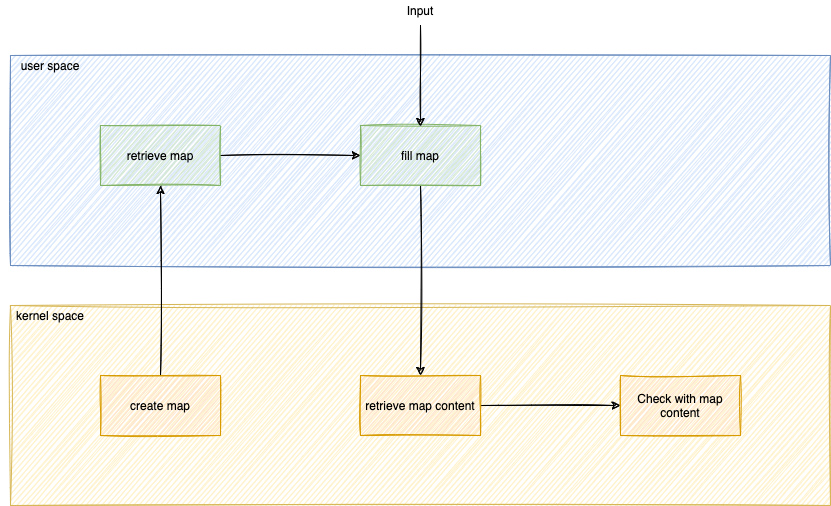

The diagram above was exported from draw.io. Its source (the exported page's mxGraphModel, read from the mxfile embedded in the PNG):
<mxGraphModel dx="1384" dy="852" grid="1" gridSize="10" guides="1" tooltips="1" connect="1" arrows="1" fold="1" page="1" pageScale="1" pageWidth="827" pageHeight="1169" math="0" shadow="0">
  <root>
    <mxCell id="0" />
    <mxCell id="1" parent="0" />
    <mxCell id="2" value="" style="whiteSpace=wrap;html=1;fillColor=#fff2cc;strokeColor=#d6b656;sketch=1;" vertex="1" parent="1">
      <mxGeometry x="150" y="310" width="820" height="200" as="geometry" />
    </mxCell>
    <mxCell id="3" value="kernel space" style="text;html=1;strokeColor=none;fillColor=none;align=center;verticalAlign=middle;whiteSpace=wrap;sketch=1;" vertex="1" parent="1">
      <mxGeometry x="140" y="310" width="100" height="20" as="geometry" />
    </mxCell>
    <mxCell id="4" value="" style="whiteSpace=wrap;html=1;fillColor=#dae8fc;strokeColor=#6c8ebf;sketch=1;" vertex="1" parent="1">
      <mxGeometry x="150" y="60" width="820" height="210" as="geometry" />
    </mxCell>
    <mxCell id="5" value="user space" style="text;html=1;strokeColor=none;fillColor=none;align=center;verticalAlign=middle;whiteSpace=wrap;sketch=1;" vertex="1" parent="1">
      <mxGeometry x="140" y="60" width="100" height="20" as="geometry" />
    </mxCell>
    <mxCell id="6" style="edgeStyle=orthogonalEdgeStyle;orthogonalLoop=1;jettySize=auto;html=1;entryX=0.5;entryY=1;entryDx=0;entryDy=0;sketch=1;" edge="1" source="7" target="9" parent="1">
      <mxGeometry relative="1" as="geometry" />
    </mxCell>
    <mxCell id="7" value="create map" style="whiteSpace=wrap;html=1;fillColor=#ffe6cc;strokeColor=#d79b00;sketch=1;" vertex="1" parent="1">
      <mxGeometry x="240" y="380" width="120" height="60" as="geometry" />
    </mxCell>
    <mxCell id="8" style="edgeStyle=orthogonalEdgeStyle;orthogonalLoop=1;jettySize=auto;html=1;entryX=0;entryY=0.5;entryDx=0;entryDy=0;sketch=1;" edge="1" source="9" target="11" parent="1">
      <mxGeometry relative="1" as="geometry" />
    </mxCell>
    <mxCell id="9" value="retrieve map" style="whiteSpace=wrap;html=1;fillColor=#d5e8d4;strokeColor=#82b366;sketch=1;" vertex="1" parent="1">
      <mxGeometry x="240" y="130" width="120" height="60" as="geometry" />
    </mxCell>
    <mxCell id="10" style="edgeStyle=orthogonalEdgeStyle;orthogonalLoop=1;jettySize=auto;html=1;entryX=0.5;entryY=0;entryDx=0;entryDy=0;sketch=1;" edge="1" source="11" target="15" parent="1">
      <mxGeometry relative="1" as="geometry" />
    </mxCell>
    <mxCell id="11" value="fill map" style="whiteSpace=wrap;html=1;fillColor=#d5e8d4;strokeColor=#82b366;sketch=1;" vertex="1" parent="1">
      <mxGeometry x="500" y="130" width="120" height="60" as="geometry" />
    </mxCell>
    <mxCell id="12" style="edgeStyle=orthogonalEdgeStyle;orthogonalLoop=1;jettySize=auto;html=1;entryX=0.667;entryY=0.017;entryDx=0;entryDy=0;entryPerimeter=0;sketch=1;" edge="1" parent="1">
      <mxGeometry relative="1" as="geometry">
        <mxPoint x="560.04" y="131.01999999999998" as="targetPoint" />
        <mxPoint x="560" y="30" as="sourcePoint" />
      </mxGeometry>
    </mxCell>
    <mxCell id="13" value="Input" style="text;html=1;strokeColor=none;fillColor=none;align=center;verticalAlign=middle;whiteSpace=wrap;sketch=1;" vertex="1" parent="1">
      <mxGeometry x="540" y="5" width="40" height="20" as="geometry" />
    </mxCell>
    <mxCell id="14" style="edgeStyle=orthogonalEdgeStyle;orthogonalLoop=1;jettySize=auto;html=1;sketch=1;" edge="1" source="15" target="16" parent="1">
      <mxGeometry relative="1" as="geometry" />
    </mxCell>
    <mxCell id="15" value="retrieve map content" style="whiteSpace=wrap;html=1;fillColor=#ffe6cc;strokeColor=#d79b00;sketch=1;" vertex="1" parent="1">
      <mxGeometry x="500" y="380" width="120" height="60" as="geometry" />
    </mxCell>
    <mxCell id="16" value="Check with map content" style="whiteSpace=wrap;html=1;fillColor=#ffe6cc;strokeColor=#d79b00;sketch=1;" vertex="1" parent="1">
      <mxGeometry x="760" y="380" width="120" height="60" as="geometry" />
    </mxCell>
  </root>
</mxGraphModel>